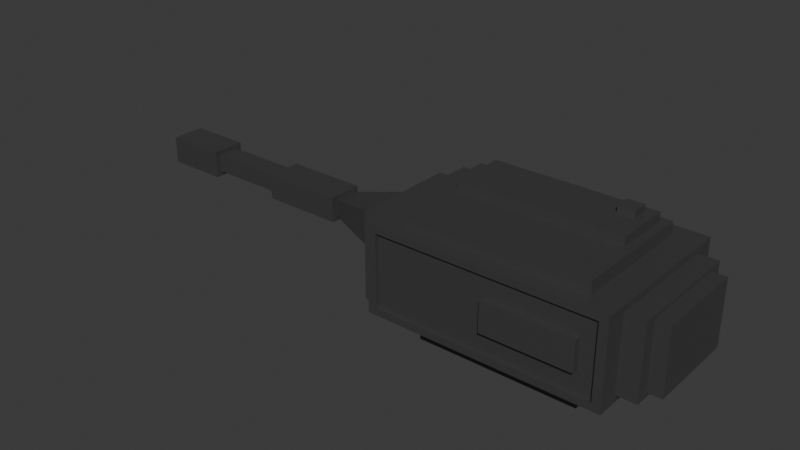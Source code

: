 # Source: size-5.blend  (saved by Blender 4.3.34; exported with 4.5.12 LTS)
import bpy
from mathutils import Matrix  # noqa: F401  (used for matrix-valued properties, if any)

bpy.ops.wm.read_factory_settings(use_empty=True)
scene = bpy.context.scene
scene.name = 'Scene'

# ---- collections
col_collection = bpy.data.collections.new('Collection'); scene.collection.children.link(col_collection)

# ---- materials (node trees are filled in below, after node groups)
mat_material_001 = bpy.data.materials.new('Material.001')

# ---- material node trees
mat_material_001.use_nodes = True; mat_material_001.node_tree.nodes.clear()
_N = mat_material_001.node_tree.nodes; _L = mat_material_001.node_tree.links
n0 = _N.new('ShaderNodeBsdfPrincipled'); n0.name = 'Principled BSDF'; n0.location = (10, 300)
n0.inputs[0].default_value = (0.1413, 0.1413, 0.1413, 1.0)
n0.inputs[1].default_value = 0.748
n1 = _N.new('ShaderNodeOutputMaterial'); n1.name = 'Material Output'; n1.location = (300, 300)
_L.new(n0.outputs[0], n1.inputs[0])
n1.is_active_output = True

# ---- world
world_world = bpy.data.worlds.new('World'); scene.world = world_world
world_world.use_nodes = True; world_world.node_tree.nodes.clear()
_N = world_world.node_tree.nodes; _L = world_world.node_tree.links
n0 = _N.new('ShaderNodeOutputWorld'); n0.name = 'World Output'; n0.location = (300, 300)
n1 = _N.new('ShaderNodeBackground'); n1.name = 'Background'; n1.location = (10, 300)
n1.inputs[0].default_value = (0.05088, 0.05088, 0.05088, 1.0)
_L.new(n1.outputs[0], n0.inputs[0])
n0.is_active_output = True
world_world.color = (0.05088, 0.05088, 0.05088)
world_world.sun_shadow_jitter_overblur = 0.0

# ---- meshes
me_cube_003 = bpy.data.meshes.new('Cube.003')
me_cube_003.from_pydata([(0.6615, -0.9796, -11.2), (0.6615, -0.9796, -8.482), (0.6615, 1.02, -11.2), (0.6615, 1.02, -8.482), (2.662, -0.9796, -11.2), (2.662, -0.9796, -8.482), (2.662, 1.02, -11.2), (2.662, 1.02, -8.482), (0.355, -1.286, -8.482), (0.355, 1.327, -8.482), (2.968, -1.286, -8.482), (2.968, 1.327, -8.482), (0.355, -1.286, -7.839), (0.355, 1.327, -7.839), (2.968, -1.286, -7.839), (2.968, 1.327, -7.839), (0.355, -1.286, -7.839), (0.355, 1.327, -7.839), (2.968, -1.286, -7.839), (2.968, 1.327, -7.839), (0.2158, -1.315, -7.337), (0.2158, 1.356, -7.337), (3.121, -1.107, -7.005), (3.121, 1.148, -7.005), (0.2158, -1.315, 2.582), (0.2158, 1.356, 2.582), (3.121, -1.107, 2.25), (3.121, 1.148, 2.25), (3.121, 1.55, -7.839), (3.014, -1.51, -6.941), (2.793, 1.223, 3.084), (2.793, -1.182, 3.084), (3.361, -0.8593, -6.508), (3.361, 0.9, -6.508), (3.361, -0.8593, 1.753), (3.361, 0.9, 1.753), (3.361, 1.148, -7.005), (3.361, -1.107, -7.005), (3.361, 1.148, 2.25), (3.361, -1.107, 2.25), (3.532, -0.8593, -6.508), (3.532, 0.9, -6.508), (3.532, -0.8593, 1.753), (3.532, 0.9, 1.753), (0.3228, -1.51, -6.941), (0.2158, 1.55, -7.839), (0.5433, -1.182, 3.084), (0.5433, 1.223, 3.084), (0.05929, -0.9967, -6.836), (0.05929, 1.037, -6.836), (0.05929, -0.9967, 2.081), (0.05929, 1.037, 2.081), (0.05929, -1.315, -7.337), (0.05929, 1.356, -7.337), (0.05929, -1.315, 2.582), (0.05929, 1.356, 2.582), (-0.1245, -0.5841, -5.268), (-0.1245, 0.6249, -5.268), (-0.1245, -0.5841, 0.5129), (-0.1245, 0.6249, 0.5129), (-0.1245, -0.9967, -6.836), (-0.1245, 1.037, -6.836), (-0.1245, -0.9967, 2.081), (-0.1245, 1.037, 2.081), (-1.034, -0.2046, -3.453), (-1.034, 0.2454, -3.453), (-1.034, -0.2046, -1.302), (-1.034, 0.2454, -1.302), (-1.034, -0.3153, -3.983), (-1.034, 0.3561, -3.983), (-1.034, -0.3153, -0.7722), (-1.034, 0.3561, -0.7722), (-2.065, -0.1936, -3.512), (-2.065, 0.2344, -3.512), (-2.065, -0.1936, -1.243), (-2.065, 0.2344, -1.243), (-2.065, -0.3153, -3.983), (-2.065, 0.3561, -3.983), (-2.065, -0.3153, -0.7722), (-2.065, 0.3561, -0.7722), (-3.079, -0.1936, -3.512), (-3.079, 0.2344, -3.512), (-3.079, -0.1936, -1.243), (-3.079, 0.2344, -1.243), (-3.079, -0.3052, -4.104), (-3.079, 0.346, -4.104), (-3.079, -0.3052, -0.6512), (-3.079, 0.346, -0.6512), (-3.864, -0.1954, -3.382), (-3.864, 0.2362, -3.382), (-3.864, -0.1954, -1.373), (-3.864, 0.2362, -1.373), (-3.864, -0.3052, -4.104), (-3.864, 0.346, -4.104), (-3.864, -0.3052, -0.6512), (-3.864, 0.346, -0.6512), (-3.233, -0.1954, -3.382), (-3.233, 0.2362, -3.382), (-3.233, -0.1954, -1.373), (-3.233, 0.2362, -1.373), (0.3228, -1.51, 2.186), (0.2158, 1.55, 3.084), (3.121, 1.55, 3.084), (3.014, -1.51, 2.186), (2.793, 1.223, 4.655), (2.793, -1.182, 4.655), (0.5433, -1.182, 4.655), (0.5433, 1.223, 4.655), (2.69, 1.067, 4.655), (2.69, -0.01548, 4.655), (0.6466, -0.01548, 4.655), (0.6466, 1.067, 4.655), (2.563, 0.9173, 5.788), (2.563, 0.6155, 5.788), (2.353, 0.6155, 5.788), (2.353, 0.9173, 5.788), (0.6466, -0.01548, 5.788), (0.6466, 1.067, 5.788), (2.69, 1.067, 5.788), (2.69, -0.01548, 5.788), (2.563, 0.9173, 6.617), (2.563, 0.6155, 6.617), (2.353, 0.6155, 6.617), (2.353, 0.9173, 6.617), (3.121, -1.51, -7.839), (0.2158, -1.51, -7.839), (3.121, -1.51, 3.084), (0.2158, -1.51, 3.084), (3.014, -1.439, -6.941), (0.3228, -1.439, -6.941), (0.3228, -1.439, 2.186), (3.014, -1.439, 2.186), (2.814, -1.439, -4.265), (1.701, -1.439, -4.265), (1.701, -1.439, -0.4901), (2.814, -1.439, -0.4901), (2.814, -1.567, -4.265), (1.701, -1.567, -4.265), (1.701, -1.567, -0.4901), (2.814, -1.567, -0.4901)], [], [(0, 1, 3, 2), (2, 3, 7, 6), (6, 7, 5, 4), (4, 5, 1, 0), (2, 6, 4, 0), (1, 5, 10, 8), (10, 11, 15, 14), (7, 3, 9, 11), (5, 7, 11, 10), (3, 1, 8, 9), (12, 14, 18, 16), (9, 8, 12, 13), (8, 10, 14, 12), (11, 9, 13, 15), (19, 17, 45, 28), (15, 13, 17, 19), (14, 15, 19, 18), (13, 12, 16, 17), (23, 27, 38, 36), (18, 19, 28, 124), (17, 16, 125, 45), (16, 18, 124, 125), (31, 30, 104, 105), (20, 24, 54, 52), (29, 103, 131, 128), (28, 45, 101, 102), (23, 22, 124, 28), (26, 27, 102, 126), (27, 23, 28, 102), (22, 26, 126, 124), (34, 32, 40, 42), (22, 23, 36, 37), (26, 22, 37, 39), (27, 26, 39, 38), (33, 32, 37, 36), (34, 35, 38, 39), (35, 33, 36, 38), (32, 34, 39, 37), (40, 41, 43, 42), (35, 34, 42, 43), (33, 35, 43, 41), (32, 33, 41, 40), (20, 21, 45, 125), (25, 24, 127, 101), (24, 20, 125, 127), (21, 25, 101, 45), (48, 50, 62, 60), (21, 20, 52, 53), (25, 21, 53, 55), (24, 25, 55, 54), (48, 49, 53, 52), (51, 50, 54, 55), (50, 48, 52, 54), (49, 51, 55, 53), (56, 58, 66, 64), (49, 48, 60, 61), (51, 49, 61, 63), (50, 51, 63, 62), (56, 57, 61, 60), (59, 58, 62, 63), (58, 56, 60, 62), (57, 59, 63, 61), (67, 65, 69, 71), (57, 56, 64, 65), (59, 57, 65, 67), (58, 59, 67, 66), (70, 71, 79, 78), (66, 67, 71, 70), (64, 66, 70, 68), (65, 64, 68, 69), (75, 73, 81, 83), (68, 70, 78, 76), (69, 68, 76, 77), (71, 69, 77, 79), (72, 73, 77, 76), (75, 74, 78, 79), (74, 72, 76, 78), (73, 75, 79, 77), (80, 82, 86, 84), (74, 75, 83, 82), (72, 74, 82, 80), (73, 72, 80, 81), (84, 86, 94, 92), (81, 80, 84, 85), (83, 81, 85, 87), (82, 83, 87, 86), (89, 88, 96, 97), (85, 84, 92, 93), (87, 85, 93, 95), (86, 87, 95, 94), (88, 89, 93, 92), (91, 90, 94, 95), (90, 88, 92, 94), (89, 91, 95, 93), (97, 96, 98, 99), (91, 89, 97, 99), (90, 91, 99, 98), (88, 90, 98, 96), (46, 47, 101, 127), (47, 30, 102, 101), (30, 31, 126, 102), (31, 46, 127, 126), (105, 104, 108, 109), (47, 46, 106, 107), (46, 31, 105, 106), (30, 47, 107, 104), (110, 109, 119, 116), (107, 106, 110, 111), (106, 105, 109, 110), (104, 107, 111, 108), (113, 112, 120, 121), (108, 111, 117, 118), (109, 108, 118, 119), (111, 110, 116, 117), (114, 115, 117, 116), (115, 112, 118, 117), (112, 113, 119, 118), (113, 114, 116, 119), (120, 123, 122, 121), (115, 114, 122, 123), (114, 113, 121, 122), (112, 115, 123, 120), (29, 44, 125, 124), (100, 103, 126, 127), (103, 29, 124, 126), (44, 100, 127, 125), (128, 131, 135, 132), (44, 29, 128, 129), (100, 44, 129, 130), (103, 100, 130, 131), (134, 133, 137, 138), (129, 128, 132, 133), (130, 129, 133, 134), (131, 130, 134, 135), (137, 136, 139, 138), (135, 134, 138, 139), (132, 135, 139, 136), (133, 132, 136, 137)])
_uv = me_cube_003.uv_layers.new(name='UVMap')
_uv.uv.foreach_set('vector', [0.375, 0.0, 0.625, 0.0, 0.625, 0.25, 0.375, 0.25, 0.375, 0.25, 0.625, 0.25, 0.625, 0.5, 0.375, 0.5, 0.375, 0.5, 0.625, 0.5, 0.625, 0.75, 0.375, 0.75, 0.375, 0.75, 0.625, 0.75, 0.625, 1.0, 0.375, 1.0, 0.125, 0.5, 0.375, 0.5, 0.375, 0.75, 0.125, 0.75, 0.625, 1.0, 0.625, 0.75, 0.625, 0.75, 0.625, 1.0, 0.625, 0.75, 0.625, 0.5, 0.625, 0.5, 0.625, 0.75, 0.625, 0.5, 0.625, 0.25, 0.625, 0.25, 0.625, 0.5, 0.625, 0.75, 0.625, 0.5, 0.625, 0.5, 0.625, 0.75, 0.625, 0.25, 0.625, 0.0, 0.625, 0.0, 0.625, 0.25, 0.625, 1.0, 0.625, 0.75, 0.625, 0.75, 0.625, 1.0, 0.625, 0.25, 0.625, 0.0, 0.625, 0.0, 0.625, 0.25, 0.625, 1.0, 0.625, 0.75, 0.625, 0.75, 0.625, 1.0, 0.625, 0.5, 0.625, 0.25, 0.625, 0.25, 0.625, 0.5, 0.625, 0.5, 0.625, 0.25, 0.625, 0.25, 0.625, 0.5, 0.625, 0.5, 0.625, 0.25, 0.625, 0.25, 0.625, 0.5, 0.625, 0.75, 0.625, 0.5, 0.625, 0.5, 0.625, 0.75, 0.625, 0.25, 0.625, 0.0, 0.625, 0.0, 0.625, 0.25, 0.625, 0.5681, 0.625, 0.5681, 0.625, 0.5681, 0.625, 0.5681, 0.625, 0.75, 0.625, 0.5, 0.625, 0.5, 0.625, 0.75, 0.625, 0.25, 0.625, 0.0, 0.625, 0.0, 0.625, 0.25, 0.625, 1.0, 0.625, 0.75, 0.625, 0.75, 0.625, 1.0, 0.6532, 0.7232, 0.6532, 0.5268, 0.6532, 0.5268, 0.6532, 0.7232, 0.625, 0.04103, 0.625, 0.04103, 0.625, 0.04103, 0.625, 0.04103, 0.625, 0.8032, 0.625, 0.8032, 0.625, 0.8032, 0.625, 0.8032, 0.625, 0.5, 0.625, 0.25, 0.625, 0.25, 0.625, 0.5, 0.625, 0.5681, 0.625, 0.6819, 0.625, 0.75, 0.625, 0.5, 0.625, 0.6819, 0.625, 0.5681, 0.625, 0.5, 0.625, 0.75, 0.625, 0.5681, 0.625, 0.5681, 0.625, 0.5, 0.625, 0.5, 0.625, 0.6819, 0.625, 0.6819, 0.625, 0.75, 0.625, 0.75, 0.625, 0.6568, 0.625, 0.6568, 0.625, 0.6568, 0.625, 0.6568, 0.625, 0.6819, 0.625, 0.5681, 0.625, 0.5681, 0.625, 0.6819, 0.625, 0.6819, 0.625, 0.6819, 0.625, 0.6819, 0.625, 0.6819, 0.625, 0.5681, 0.625, 0.6819, 0.625, 0.6819, 0.625, 0.5681, 0.625, 0.5932, 0.625, 0.6568, 0.625, 0.6819, 0.625, 0.5681, 0.625, 0.6568, 0.625, 0.5932, 0.625, 0.5681, 0.625, 0.6819, 0.625, 0.5932, 0.625, 0.5932, 0.625, 0.5681, 0.625, 0.5681, 0.625, 0.6568, 0.625, 0.6568, 0.625, 0.6819, 0.625, 0.6819, 0.625, 0.6568, 0.625, 0.5932, 0.625, 0.5932, 0.625, 0.6568, 0.625, 0.5932, 0.625, 0.6568, 0.625, 0.6568, 0.625, 0.5932, 0.625, 0.5932, 0.625, 0.5932, 0.625, 0.5932, 0.625, 0.5932, 0.625, 0.6568, 0.625, 0.5932, 0.625, 0.5932, 0.625, 0.6568, 0.625, 0.04103, 0.625, 0.209, 0.625, 0.25, 0.625, 0.0, 0.625, 0.209, 0.625, 0.04103, 0.625, 0.0, 0.625, 0.25, 0.625, 0.04103, 0.625, 0.04103, 0.625, 0.0, 0.625, 0.0, 0.625, 0.209, 0.625, 0.209, 0.625, 0.25, 0.625, 0.25, 0.625, 0.07253, 0.625, 0.07253, 0.625, 0.07253, 0.625, 0.07253, 0.625, 0.209, 0.625, 0.04103, 0.625, 0.04103, 0.625, 0.209, 0.625, 0.209, 0.625, 0.209, 0.625, 0.209, 0.625, 0.209, 0.625, 0.04103, 0.625, 0.209, 0.625, 0.209, 0.625, 0.04103, 0.625, 0.07253, 0.625, 0.1775, 0.625, 0.209, 0.625, 0.04103, 0.625, 0.1775, 0.625, 0.07253, 0.625, 0.04103, 0.625, 0.209, 0.625, 0.07253, 0.625, 0.07253, 0.625, 0.04103, 0.625, 0.04103, 0.625, 0.1775, 0.625, 0.1775, 0.625, 0.209, 0.625, 0.209, 0.625, 0.1134, 0.625, 0.1134, 0.625, 0.1134, 0.625, 0.1134, 0.625, 0.1775, 0.625, 0.07253, 0.625, 0.07253, 0.625, 0.1775, 0.625, 0.1775, 0.625, 0.1775, 0.625, 0.1775, 0.625, 0.1775, 0.625, 0.07253, 0.625, 0.1775, 0.625, 0.1775, 0.625, 0.07253, 0.625, 0.1134, 0.625, 0.1366, 0.625, 0.1775, 0.625, 0.07253, 0.625, 0.1366, 0.625, 0.1134, 0.625, 0.07253, 0.625, 0.1775, 0.625, 0.1134, 0.625, 0.1134, 0.625, 0.07253, 0.625, 0.07253, 0.625, 0.1366, 0.625, 0.1366, 0.625, 0.1775, 0.625, 0.1775, 0.625, 0.1366, 0.625, 0.1366, 0.625, 0.1366, 0.625, 0.1366, 0.625, 0.1366, 0.625, 0.1134, 0.625, 0.1134, 0.625, 0.1366, 0.625, 0.1366, 0.625, 0.1366, 0.625, 0.1366, 0.625, 0.1366, 0.625, 0.1134, 0.625, 0.1366, 0.625, 0.1366, 0.625, 0.1134, 0.625, 0.1134, 0.625, 0.1366, 0.625, 0.1366, 0.625, 0.1134, 0.625, 0.1134, 0.625, 0.1366, 0.625, 0.1366, 0.625, 0.1134, 0.625, 0.1134, 0.625, 0.1134, 0.625, 0.1134, 0.625, 0.1134, 0.625, 0.1366, 0.625, 0.1134, 0.625, 0.1134, 0.625, 0.1366, 0.625, 0.1324, 0.625, 0.1324, 0.625, 0.1324, 0.625, 0.1324, 0.625, 0.1134, 0.625, 0.1134, 0.625, 0.1134, 0.625, 0.1134, 0.625, 0.1366, 0.625, 0.1134, 0.625, 0.1134, 0.625, 0.1366, 0.625, 0.1366, 0.625, 0.1366, 0.625, 0.1366, 0.625, 0.1366, 0.625, 0.1176, 0.625, 0.1324, 0.625, 0.1366, 0.625, 0.1134, 0.625, 0.1324, 0.625, 0.1176, 0.625, 0.1134, 0.625, 0.1366, 0.625, 0.1176, 0.625, 0.1176, 0.625, 0.1134, 0.625, 0.1134, 0.625, 0.1324, 0.625, 0.1324, 0.625, 0.1366, 0.625, 0.1366, 0.625, 0.1176, 0.625, 0.1176, 0.625, 0.1176, 0.625, 0.1176, 0.625, 0.1176, 0.625, 0.1324, 0.625, 0.1324, 0.625, 0.1176, 0.625, 0.1176, 0.625, 0.1176, 0.625, 0.1176, 0.625, 0.1176, 0.625, 0.1324, 0.625, 0.1176, 0.625, 0.1176, 0.625, 0.1324, 0.625, 0.1176, 0.625, 0.1176, 0.625, 0.1176, 0.625, 0.1176, 0.625, 0.1324, 0.625, 0.1176, 0.625, 0.1176, 0.625, 0.1324, 0.625, 0.1324, 0.625, 0.1324, 0.625, 0.1324, 0.625, 0.1324, 0.625, 0.1176, 0.625, 0.1324, 0.625, 0.1324, 0.625, 0.1176, 0.625, 0.1299, 0.625, 0.1201, 0.625, 0.1201, 0.625, 0.1299, 0.625, 0.1324, 0.625, 0.1176, 0.625, 0.1176, 0.625, 0.1324, 0.625, 0.1324, 0.625, 0.1324, 0.625, 0.1324, 0.625, 0.1324, 0.625, 0.1176, 0.625, 0.1324, 0.625, 0.1324, 0.625, 0.1176, 0.625, 0.1201, 0.625, 0.1299, 0.625, 0.1324, 0.625, 0.1176, 0.625, 0.1299, 0.625, 0.1201, 0.625, 0.1176, 0.625, 0.1324, 0.625, 0.1201, 0.625, 0.1201, 0.625, 0.1176, 0.625, 0.1176, 0.625, 0.1299, 0.625, 0.1299, 0.625, 0.1324, 0.625, 0.1324, 0.625, 0.1299, 0.625, 0.1201, 0.625, 0.1201, 0.625, 0.1299, 0.625, 0.1299, 0.625, 0.1299, 0.625, 0.1299, 0.625, 0.1299, 0.625, 0.1201, 0.625, 0.1299, 0.625, 0.1299, 0.625, 0.1201, 0.625, 0.1201, 0.625, 0.1201, 0.625, 0.1201, 0.625, 0.1201, 0.8468, 0.7232, 0.8468, 0.5268, 0.875, 0.5, 0.875, 0.75, 0.8468, 0.5268, 0.6532, 0.5268, 0.625, 0.5, 0.875, 0.5, 0.6532, 0.5268, 0.6532, 0.7232, 0.625, 0.75, 0.625, 0.5, 0.6532, 0.7232, 0.8468, 0.7232, 0.875, 0.75, 0.625, 0.75, 0.6532, 0.7232, 0.6532, 0.5268, 0.6532, 0.5268, 0.6532, 0.7232, 0.8468, 0.5268, 0.8468, 0.7232, 0.8468, 0.7232, 0.8468, 0.5268, 0.8468, 0.7232, 0.6532, 0.7232, 0.6532, 0.7232, 0.8468, 0.7232, 0.6532, 0.5268, 0.8468, 0.5268, 0.8468, 0.5268, 0.6532, 0.5268, 0.8468, 0.7232, 0.6532, 0.7232, 0.6532, 0.7232, 0.8468, 0.7232, 0.8468, 0.5268, 0.8468, 0.7232, 0.8468, 0.7232, 0.8468, 0.5268, 0.8468, 0.7232, 0.6532, 0.7232, 0.6532, 0.7232, 0.8468, 0.7232, 0.6532, 0.5268, 0.8468, 0.5268, 0.8468, 0.5268, 0.6532, 0.5268, 0.6902, 0.6524, 0.6902, 0.5976, 0.6902, 0.5976, 0.6902, 0.6524, 0.6532, 0.5268, 0.8468, 0.5268, 0.8468, 0.5268, 0.6532, 0.5268, 0.6532, 0.7232, 0.6532, 0.5268, 0.6532, 0.5268, 0.6532, 0.7232, 0.8468, 0.5268, 0.8468, 0.7232, 0.8468, 0.7232, 0.8468, 0.5268, 0.8098, 0.6524, 0.8098, 0.5976, 0.8468, 0.5268, 0.8468, 0.7232, 0.8098, 0.5976, 0.6902, 0.5976, 0.6532, 0.5268, 0.8468, 0.5268, 0.6902, 0.5976, 0.6902, 0.6524, 0.6532, 0.7232, 0.6532, 0.5268, 0.6902, 0.6524, 0.8098, 0.6524, 0.8468, 0.7232, 0.6532, 0.7232, 0.6902, 0.5976, 0.8098, 0.5976, 0.8098, 0.6524, 0.6902, 0.6524, 0.8098, 0.5976, 0.8098, 0.6524, 0.8098, 0.6524, 0.8098, 0.5976, 0.8098, 0.6524, 0.6902, 0.6524, 0.6902, 0.6524, 0.8098, 0.6524, 0.6902, 0.5976, 0.8098, 0.5976, 0.8098, 0.5976, 0.6902, 0.5976, 0.625, 0.8032, 0.625, 0.9468, 0.625, 1.0, 0.625, 0.75, 0.625, 0.9468, 0.625, 0.8032, 0.625, 0.75, 0.625, 1.0, 0.625, 0.8032, 0.625, 0.8032, 0.625, 0.75, 0.625, 0.75, 0.625, 0.9468, 0.625, 0.9468, 0.625, 1.0, 0.625, 1.0, 0.625, 0.8032, 0.625, 0.8032, 0.625, 0.8032, 0.625, 0.8032, 0.625, 0.9468, 0.625, 0.8032, 0.625, 0.8032, 0.625, 0.9468, 0.625, 0.9468, 0.625, 0.9468, 0.625, 0.9468, 0.625, 0.9468, 0.625, 0.8032, 0.625, 0.9468, 0.625, 0.9468, 0.625, 0.8032, 0.625, 0.9468, 0.625, 0.9468, 0.625, 0.9468, 0.625, 0.9468, 0.625, 0.9468, 0.625, 0.8032, 0.625, 0.8032, 0.625, 0.9468, 0.625, 0.9468, 0.625, 0.9468, 0.625, 0.9468, 0.625, 0.9468, 0.625, 0.8032, 0.625, 0.9468, 0.625, 0.9468, 0.625, 0.8032, 0.625, 0.9468, 0.625, 0.8032, 0.625, 0.8032, 0.625, 0.9468, 0.625, 0.8032, 0.625, 0.9468, 0.625, 0.9468, 0.625, 0.8032, 0.625, 0.8032, 0.625, 0.8032, 0.625, 0.8032, 0.625, 0.8032, 0.625, 0.9468, 0.625, 0.8032, 0.625, 0.8032, 0.625, 0.9468])
me_cube_003.materials.append(mat_material_001)
me_cube_003.update()

# ---- objects
ob_cube_002 = bpy.data.objects.new('Cube.002', me_cube_003)

# ---- transforms, parenting, visibility, modifiers, constraints
ob_cube_002.location = (0.0, 0.0, 0.0)
ob_cube_002.scale = (0.5, 0.33, 0.05)

# ---- collection membership
col_collection.objects.link(ob_cube_002)

# ---- scene / render settings (as saved in the file)
scene.frame_start = 1; scene.frame_end = 250; scene.frame_set(1)
scene.render.engine = 'BLENDER_EEVEE_NEXT'
bpy.context.view_layer.update()

# ---- added for rendering (the .blend has no active camera and no usable light): camera, sun
cam_auto = bpy.data.cameras.new('AutoCamera')
cam_auto.lens = 50.0
cam_auto.sensor_width = 36.0
cam_auto.clip_end = 1000.0
ob_auto_camera = bpy.data.objects.new('AutoCamera', cam_auto)
scene.collection.objects.link(ob_auto_camera)
ob_auto_camera.location = (3.56308, -4.37794, 2.80221)
ob_auto_camera.rotation_euler = (1.09748, -7.21219e-08, 0.694738)
scene.camera = ob_auto_camera
light_auto_sun = bpy.data.lights.new('AutoSun', 'SUN')
light_auto_sun.energy = 3.0
light_auto_sun.angle = 0.0523599
ob_auto_sun = bpy.data.objects.new('AutoSun', light_auto_sun)
scene.collection.objects.link(ob_auto_sun)
ob_auto_sun.rotation_euler = (0.872665, 0.174533, 0.523599)
bpy.context.view_layer.update()
